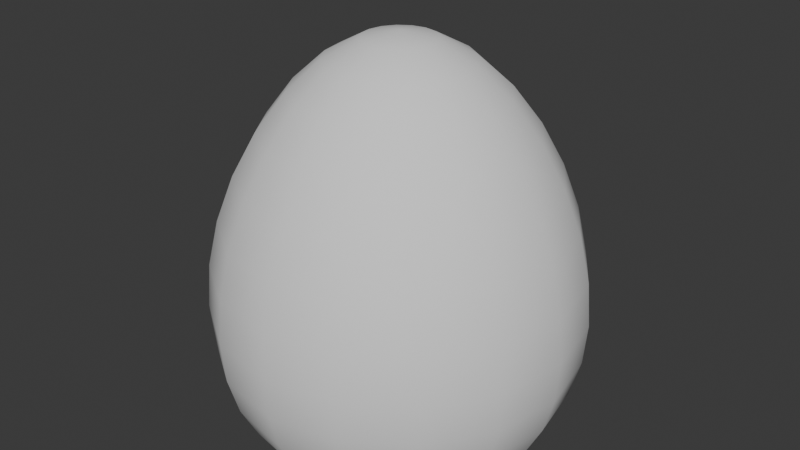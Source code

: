 # Source: ProjectileMesh01.blend  (saved by Blender 4.5.87; exported with 4.5.12 LTS)
import bpy
from mathutils import Matrix  # noqa: F401  (used for matrix-valued properties, if any)

bpy.ops.wm.read_factory_settings(use_empty=True)
scene = bpy.context.scene
scene.name = 'Scene'

# ---- collections
col_collection = bpy.data.collections.new('Collection'); scene.collection.children.link(col_collection)

# ---- node groups
ng_smooth_by_angle = bpy.data.node_groups.new('Smooth by Angle', 'GeometryNodeTree')
_s = ng_smooth_by_angle.interface.new_socket(name='Mesh', in_out='OUTPUT', socket_type='NodeSocketGeometry')
_s = ng_smooth_by_angle.interface.new_socket(name='Mesh', in_out='INPUT', socket_type='NodeSocketGeometry')
_s = ng_smooth_by_angle.interface.new_socket(name='Angle', in_out='INPUT', socket_type='NodeSocketFloat')
_s.subtype = 'ANGLE'
_s.default_value = 0.5236
_s.min_value = 0.0
_s.max_value = 3.142
_s.description = 'Maximum face angle for smooth edges'
_s = ng_smooth_by_angle.interface.new_socket(name='Ignore Sharpness', in_out='INPUT', socket_type='NodeSocketBool')
_s.force_non_field = True
ng_smooth_by_angle.description = 'Set the sharpness of mesh edges based on the angle between the neighboring faces'
ng_smooth_by_angle.is_modifier = True
_N = ng_smooth_by_angle.nodes; _L = ng_smooth_by_angle.links
n0 = _N.new('GeometryNodeSetShadeSmooth'); n0.name = 'Set Shade Smooth'; n0.location = (120, -80)
n0.domain = 'EDGE'
n1 = _N.new('GeometryNodeSetShadeSmooth'); n1.name = 'Set Shade Smooth.001'; n1.location = (300, -80)
n2 = _N.new('NodeGroupOutput'); n2.name = 'Group Output'; n2.location = (480, -80)
n3 = _N.new('GeometryNodeInputMeshEdgeAngle'); n3.name = 'Edge Angle'; n3.location = (-440, -240)
n4 = _N.new('NodeGroupInput'); n4.name = 'Group Input'; n4.location = (-80, -80)
n5 = _N.new('GeometryNodeInputEdgeSmooth'); n5.name = 'Is Edge Smooth'; n5.location = (-260, -120)
n6 = _N.new('GeometryNodeInputShadeSmooth'); n6.name = 'Is Shade Smooth'; n6.location = (-440, -397)
n7 = _N.new('FunctionNodeCompare'); n7.name = 'Compare'; n7.location = (-260, -260)
n7.operation = 'LESS_EQUAL'
n7.inputs[6].default_value = (0.0, 0.0, 0.0, 0.0)
n7.inputs[7].default_value = (0.0, 0.0, 0.0, 0.0)
n8 = _N.new('FunctionNodeBooleanMath'); n8.name = 'Boolean Math.001'; n8.location = (-80, -260)
n9 = _N.new('NodeGroupInput'); n9.name = 'Group Input.001'; n9.location = (-440, -329)
n10 = _N.new('NodeGroupInput'); n10.name = 'Group Input.002'; n10.location = (-259, -189)
n11 = _N.new('FunctionNodeBooleanMath'); n11.name = 'Boolean Math'; n11.location = (-80, -149)
n11.operation = 'OR'
n12 = _N.new('FunctionNodeBooleanMath'); n12.name = 'Boolean Math.002'; n12.location = (-260, -380)
n12.operation = 'OR'
n13 = _N.new('NodeGroupInput'); n13.name = 'Group Input.003'; n13.location = (-440, -460)
_L.new(n3.outputs[0], n7.inputs[0])
_L.new(n1.outputs[0], n2.inputs[0])
_L.new(n9.outputs[1], n7.inputs[1])
_L.new(n7.outputs[0], n8.inputs[0])
_L.new(n4.outputs[0], n0.inputs[0])
_L.new(n0.outputs[0], n1.inputs[0])
_L.new(n8.outputs[0], n0.inputs[2])
_L.new(n10.outputs[2], n11.inputs[1])
_L.new(n5.outputs[0], n11.inputs[0])
_L.new(n11.outputs[0], n0.inputs[1])
_L.new(n13.outputs[2], n12.inputs[1])
_L.new(n6.outputs[0], n12.inputs[0])
_L.new(n12.outputs[0], n8.inputs[1])
n2.is_active_output = True

# ---- world
world_world = bpy.data.worlds.new('World'); scene.world = world_world
world_world.use_nodes = True; world_world.node_tree.nodes.clear()
_N = world_world.node_tree.nodes; _L = world_world.node_tree.links
n0 = _N.new('ShaderNodeOutputWorld'); n0.name = 'World Output'; n0.location = (200, 100)
n1 = _N.new('ShaderNodeBackground'); n1.name = 'Background'; n1.location = (-200, 100)
n1.inputs[0].default_value = (0.05088, 0.05088, 0.05088, 1.0)
_L.new(n1.outputs[0], n0.inputs[0])
n0.is_active_output = True
world_world.color = (0.05088, 0.05088, 0.05088)
world_world.sun_shadow_jitter_overblur = 0.0

# ---- meshes
me_sphere = bpy.data.meshes.new('Sphere')
me_sphere.from_pydata([(0.0, 0.1951, 1.472), (0.0, 0.3827, 1.37), (0.0, 0.7071, 1.013), (0.0, 0.9239, 0.5421), (0.0, 0.9808, 0.2948), (0.0, 0.9808, -0.1724), (0.0, 0.8315, -0.5555), (0.07466, 0.1802, 1.472), (0.1464, 0.3536, 1.37), (0.2126, 0.5133, 1.212), (0.2706, 0.6533, 1.013), (0.3182, 0.7682, 0.7855), (0.3536, 0.8536, 0.5421), (0.3753, 0.9061, 0.2948), (0.3827, 0.9239, 0.05377), (0.3753, 0.9061, -0.1724), (0.3536, 0.8536, -0.3772), (0.3182, 0.7682, -0.5555), (0.1379, 0.1379, 1.472), (0.2706, 0.2706, 1.37), (0.3928, 0.3928, 1.212), (0.5, 0.5, 1.013), (0.5879, 0.5879, 0.7855), (0.6533, 0.6533, 0.5421), (0.6935, 0.6935, 0.2948), (0.7071, 0.7071, 0.05377), (0.6935, 0.6935, -0.1724), (0.6533, 0.6533, -0.3772), (0.5879, 0.5879, -0.5555), (0.1802, 0.07466, 1.472), (0.3536, 0.1464, 1.37), (0.5133, 0.2126, 1.212), (0.6533, 0.2706, 1.013), (0.7682, 0.3182, 0.7855), (0.8536, 0.3536, 0.5421), (0.9061, 0.3753, 0.2948), (0.9239, 0.3827, 0.05377), (0.9061, 0.3753, -0.1724), (0.8536, 0.3536, -0.3772), (0.7682, 0.3182, -0.5555), (0.1951, -5.215e-08, 1.472), (0.3827, -4.47e-08, 1.37), (0.5556, -7.451e-08, 1.212), (0.7071, -8.941e-08, 1.013), (0.8315, -8.941e-08, 0.7855), (0.9239, -1.192e-07, 0.5421), (0.9808, -1.49e-07, 0.2948), (1.0, -1.49e-07, 0.05377), (0.9808, -1.49e-07, -0.1724), (0.9239, -1.192e-07, -0.3772), (0.8315, -8.941e-08, -0.5555), (0.1802, -0.07466, 1.472), (0.3536, -0.1464, 1.37), (0.5133, -0.2126, 1.212), (0.6533, -0.2706, 1.013), (0.7682, -0.3182, 0.7855), (0.8536, -0.3536, 0.5421), (0.9061, -0.3753, 0.2948), (0.9239, -0.3827, 0.05377), (0.9061, -0.3753, -0.1724), (0.8536, -0.3536, -0.3772), (0.7682, -0.3182, -0.5555), (0.1379, -0.1379, 1.472), (0.2706, -0.2706, 1.37), (0.3928, -0.3928, 1.212), (0.5, -0.5, 1.013), (0.5879, -0.5879, 0.7855), (0.6533, -0.6533, 0.5421), (0.6935, -0.6935, 0.2948), (0.7071, -0.7071, 0.05377), (0.6935, -0.6935, -0.1724), (0.6533, -0.6533, -0.3772), (0.5879, -0.5879, -0.5555), (0.07466, -0.1802, 1.472), (0.1464, -0.3536, 1.37), (0.2126, -0.5133, 1.212), (0.2706, -0.6533, 1.013), (0.3182, -0.7682, 0.7855), (0.3536, -0.8536, 0.5421), (0.3753, -0.9061, 0.2948), (0.3827, -0.9239, 0.05377), (0.3753, -0.9061, -0.1724), (0.3536, -0.8536, -0.3772), (0.3182, -0.7682, -0.5555), (-6.706e-08, -0.1951, 1.472), (-1.192e-07, -0.3827, 1.37), (-1.49e-07, -0.5556, 1.212), (-2.235e-07, -0.7071, 1.013), (-1.788e-07, -0.8315, 0.7855), (-2.384e-07, -0.9239, 0.5421), (-2.682e-07, -0.9808, 0.2948), (-3.576e-07, -1.0, 0.05377), (-2.682e-07, -0.9808, -0.1724), (-2.384e-07, -0.9239, -0.3772), (-1.788e-07, -0.8315, -0.5555), (-0.07466, -0.1802, 1.472), (-0.1464, -0.3536, 1.37), (-0.2126, -0.5133, 1.212), (-0.2706, -0.6533, 1.013), (-0.3182, -0.7682, 0.7855), (-0.3536, -0.8536, 0.5421), (-0.3753, -0.9061, 0.2948), (-0.3827, -0.9239, 0.05377), (-0.3753, -0.9061, -0.1724), (-0.3536, -0.8536, -0.3772), (-0.3182, -0.7682, -0.5555), (-0.1379, -0.1379, 1.472), (-0.2706, -0.2706, 1.37), (-0.3928, -0.3928, 1.212), (-0.5, -0.5, 1.013), (-0.5879, -0.5879, 0.7855), (-0.6533, -0.6533, 0.5421), (-0.6935, -0.6935, 0.2948), (-0.7071, -0.7071, 0.05377), (-0.6935, -0.6935, -0.1724), (-0.6533, -0.6533, -0.3772), (-0.5879, -0.5879, -0.5555), (-0.1802, -0.07466, 1.472), (-0.3536, -0.1464, 1.37), (-0.5133, -0.2126, 1.212), (-0.6533, -0.2706, 1.013), (-0.7682, -0.3182, 0.7855), (-0.8536, -0.3536, 0.5421), (-0.9061, -0.3753, 0.2948), (-0.9239, -0.3827, 0.05377), (-0.9061, -0.3753, -0.1724), (-0.8536, -0.3536, -0.3772), (-0.7682, -0.3182, -0.5555), (0.0, 0.0, 1.509), (-0.1951, 8.196e-08, 1.472), (-0.3827, 1.788e-07, 1.37), (-0.5556, 1.937e-07, 1.212), (-0.7071, 3.278e-07, 1.013), (-0.8315, 3.278e-07, 0.7855), (-0.9239, 3.576e-07, 0.5421), (-0.9808, 3.874e-07, 0.2948), (-1.0, 5.066e-07, 0.05377), (-0.9808, 3.874e-07, -0.1724), (-0.9239, 3.576e-07, -0.3772), (-0.8315, 3.278e-07, -0.5555), (-0.1802, 0.07466, 1.472), (-0.3536, 0.1464, 1.37), (-0.5133, 0.2126, 1.212), (-0.6533, 0.2706, 1.013), (-0.7682, 0.3182, 0.7855), (-0.8536, 0.3536, 0.5421), (-0.9061, 0.3753, 0.2948), (-0.9239, 0.3827, 0.05377), (-0.9061, 0.3753, -0.1724), (-0.8536, 0.3536, -0.3772), (-0.7682, 0.3182, -0.5555), (-0.1379, 0.1379, 1.472), (-0.2706, 0.2706, 1.37), (-0.3928, 0.3928, 1.212), (-0.5, 0.5, 1.013), (-0.5879, 0.5879, 0.7855), (-0.6533, 0.6533, 0.5421), (-0.6935, 0.6935, 0.2948), (-0.7071, 0.7071, 0.05377), (-0.6935, 0.6935, -0.1724), (-0.6533, 0.6533, -0.3772), (-0.5879, 0.5879, -0.5555), (-0.07466, 0.1802, 1.472), (-0.1464, 0.3536, 1.37), (-0.2126, 0.5133, 1.212), (-0.2706, 0.6533, 1.013), (-0.3182, 0.7682, 0.7855), (-0.3536, 0.8536, 0.5421), (-0.3753, 0.9061, 0.2948), (-0.3827, 0.9239, 0.05377), (-0.3753, 0.9061, -0.1724), (-0.3536, 0.8536, -0.3772), (-0.3182, 0.7682, -0.5555), (2.384e-07, 0.5556, 1.212), (4.47e-07, 0.8315, 0.7855), (6.258e-07, 1.0, 0.05377), (5.066e-07, 0.9239, -0.3772)], [], [(0, 128, 7), (5, 175, 14, 15), (1, 0, 7, 8), (176, 5, 15, 16), (173, 1, 8, 9), (6, 176, 16, 17), (2, 173, 9, 10), (174, 2, 10, 11), (3, 174, 11, 12), (4, 3, 12, 13), (175, 4, 13, 14), (13, 12, 23, 24), (14, 13, 24, 25), (7, 128, 18), (15, 14, 25, 26), (8, 7, 18, 19), (16, 15, 26, 27), (9, 8, 19, 20), (17, 16, 27, 28), (10, 9, 20, 21), (11, 10, 21, 22), (12, 11, 22, 23), (28, 27, 38, 39), (21, 20, 31, 32), (22, 21, 32, 33), (23, 22, 33, 34), (24, 23, 34, 35), (25, 24, 35, 36), (18, 128, 29), (26, 25, 36, 37), (19, 18, 29, 30), (27, 26, 37, 38), (20, 19, 30, 31), (36, 35, 46, 47), (29, 128, 40), (37, 36, 47, 48), (30, 29, 40, 41), (38, 37, 48, 49), (31, 30, 41, 42), (39, 38, 49, 50), (32, 31, 42, 43), (33, 32, 43, 44), (34, 33, 44, 45), (35, 34, 45, 46), (44, 43, 54, 55), (45, 44, 55, 56), (46, 45, 56, 57), (47, 46, 57, 58), (40, 128, 51), (48, 47, 58, 59), (41, 40, 51, 52), (49, 48, 59, 60), (42, 41, 52, 53), (50, 49, 60, 61), (43, 42, 53, 54), (51, 128, 62), (59, 58, 69, 70), (52, 51, 62, 63), (60, 59, 70, 71), (53, 52, 63, 64), (61, 60, 71, 72), (54, 53, 64, 65), (55, 54, 65, 66), (56, 55, 66, 67), (57, 56, 67, 68), (58, 57, 68, 69), (66, 65, 76, 77), (67, 66, 77, 78), (68, 67, 78, 79), (69, 68, 79, 80), (62, 128, 73), (70, 69, 80, 81), (63, 62, 73, 74), (71, 70, 81, 82), (64, 63, 74, 75), (72, 71, 82, 83), (65, 64, 75, 76), (81, 80, 91, 92), (74, 73, 84, 85), (82, 81, 92, 93), (75, 74, 85, 86), (83, 82, 93, 94), (76, 75, 86, 87), (77, 76, 87, 88), (78, 77, 88, 89), (79, 78, 89, 90), (80, 79, 90, 91), (73, 128, 84), (89, 88, 99, 100), (90, 89, 100, 101), (91, 90, 101, 102), (84, 128, 95), (92, 91, 102, 103), (85, 84, 95, 96), (93, 92, 103, 104), (86, 85, 96, 97), (94, 93, 104, 105), (87, 86, 97, 98), (88, 87, 98, 99), (96, 95, 106, 107), (104, 103, 114, 115), (97, 96, 107, 108), (105, 104, 115, 116), (98, 97, 108, 109), (99, 98, 109, 110), (100, 99, 110, 111), (101, 100, 111, 112), (102, 101, 112, 113), (95, 128, 106), (103, 102, 113, 114), (111, 110, 121, 122), (112, 111, 122, 123), (113, 112, 123, 124), (106, 128, 117), (114, 113, 124, 125), (107, 106, 117, 118), (115, 114, 125, 126), (108, 107, 118, 119), (116, 115, 126, 127), (109, 108, 119, 120), (110, 109, 120, 121), (126, 125, 137, 138), (119, 118, 130, 131), (127, 126, 138, 139), (120, 119, 131, 132), (121, 120, 132, 133), (122, 121, 133, 134), (123, 122, 134, 135), (124, 123, 135, 136), (117, 128, 129), (125, 124, 136, 137), (118, 117, 129, 130), (135, 134, 145, 146), (136, 135, 146, 147), (129, 128, 140), (137, 136, 147, 148), (130, 129, 140, 141), (138, 137, 148, 149), (131, 130, 141, 142), (139, 138, 149, 150), (132, 131, 142, 143), (133, 132, 143, 144), (134, 133, 144, 145), (150, 149, 160, 161), (143, 142, 153, 154), (144, 143, 154, 155), (145, 144, 155, 156), (146, 145, 156, 157), (147, 146, 157, 158), (140, 128, 151), (148, 147, 158, 159), (141, 140, 151, 152), (149, 148, 159, 160), (142, 141, 152, 153), (158, 157, 168, 169), (151, 128, 162), (159, 158, 169, 170), (152, 151, 162, 163), (160, 159, 170, 171), (153, 152, 163, 164), (161, 160, 171, 172), (154, 153, 164, 165), (155, 154, 165, 166), (156, 155, 166, 167), (157, 156, 167, 168), (165, 164, 173, 2), (166, 165, 2, 174), (167, 166, 174, 3), (168, 167, 3, 4), (169, 168, 4, 175), (162, 128, 0), (170, 169, 175, 5), (163, 162, 0, 1), (171, 170, 5, 176), (164, 163, 1, 173), (172, 171, 176, 6)])
me_sphere.polygons.foreach_set('use_smooth', [True] * 176)
_uv = me_sphere.uv_layers.new(name='UVMap')
_uv.uv.foreach_set('vector', [0.4928, 0.52, 0.5011, 0.5074, 0.4983, 0.5222, 0.3278, 0.7715, 0.3641, 0.7156, 0.4538, 0.7518, 0.4414, 0.8176, 0.4834, 0.534, 0.4928, 0.52, 0.4983, 0.5222, 0.4949, 0.5388, 0.2832, 0.8408, 0.3278, 0.7715, 0.4414, 0.8176, 0.4273, 0.8947, 0.4721, 0.5514, 0.4834, 0.534, 0.4949, 0.5388, 0.4912, 0.559, 0.2287, 0.9342, 0.2832, 0.8408, 0.4273, 0.8947, 0.4111, 0.9999, 0.4579, 0.5724, 0.4721, 0.5514, 0.4912, 0.559, 0.4859, 0.584, 0.4407, 0.5992, 0.4579, 0.5724, 0.4859, 0.584, 0.4804, 0.615, 0.4189, 0.6314, 0.4407, 0.5992, 0.4804, 0.615, 0.4727, 0.6524, 0.394, 0.6693, 0.4189, 0.6314, 0.4727, 0.6524, 0.4638, 0.6993, 0.3641, 0.7156, 0.394, 0.6693, 0.4638, 0.6993, 0.4538, 0.7518, 0.4638, 0.6993, 0.4727, 0.6524, 0.5303, 0.6526, 0.5399, 0.6978, 0.4538, 0.7518, 0.4638, 0.6993, 0.5399, 0.6978, 0.5505, 0.7513, 0.4983, 0.5222, 0.5011, 0.5074, 0.5042, 0.5222, 0.4414, 0.8176, 0.4538, 0.7518, 0.5505, 0.7513, 0.5634, 0.8159, 0.4949, 0.5388, 0.4983, 0.5222, 0.5042, 0.5222, 0.5075, 0.5389, 0.4273, 0.8947, 0.4414, 0.8176, 0.5634, 0.8159, 0.5798, 0.8952, 0.4912, 0.559, 0.4949, 0.5388, 0.5075, 0.5389, 0.5115, 0.5588, 0.4111, 0.9999, 0.4273, 0.8947, 0.5798, 0.8952, 0.6026, 0.9987, 0.4859, 0.584, 0.4912, 0.559, 0.5115, 0.5588, 0.5164, 0.5841, 0.4804, 0.615, 0.4859, 0.584, 0.5164, 0.5841, 0.5228, 0.6144, 0.4727, 0.6524, 0.4804, 0.615, 0.5228, 0.6144, 0.5303, 0.6526, 0.6026, 0.9987, 0.5798, 0.8952, 0.7219, 0.8375, 0.783, 0.9258, 0.5164, 0.5841, 0.5115, 0.5588, 0.5305, 0.5513, 0.5448, 0.5727, 0.5228, 0.6144, 0.5164, 0.5841, 0.5448, 0.5727, 0.5622, 0.5988, 0.5303, 0.6526, 0.5228, 0.6144, 0.5622, 0.5988, 0.5832, 0.6302, 0.5399, 0.6978, 0.5303, 0.6526, 0.5832, 0.6302, 0.6093, 0.6683, 0.5505, 0.7513, 0.5399, 0.6978, 0.6093, 0.6683, 0.6395, 0.714, 0.5042, 0.5222, 0.5011, 0.5074, 0.5096, 0.5198, 0.5634, 0.8159, 0.5505, 0.7513, 0.6395, 0.714, 0.6761, 0.7691, 0.5075, 0.5389, 0.5042, 0.5222, 0.5096, 0.5198, 0.519, 0.5339, 0.5798, 0.8952, 0.5634, 0.8159, 0.6761, 0.7691, 0.7219, 0.8375, 0.5115, 0.5588, 0.5075, 0.5389, 0.519, 0.5339, 0.5305, 0.5513, 0.6395, 0.714, 0.6093, 0.6683, 0.6624, 0.6148, 0.7077, 0.6455, 0.5096, 0.5198, 0.5011, 0.5074, 0.5137, 0.5156, 0.6761, 0.7691, 0.6395, 0.714, 0.7077, 0.6455, 0.7623, 0.6823, 0.519, 0.5339, 0.5096, 0.5198, 0.5137, 0.5156, 0.5277, 0.525, 0.7219, 0.8375, 0.6761, 0.7691, 0.7623, 0.6823, 0.8329, 0.7297, 0.5305, 0.5513, 0.519, 0.5339, 0.5277, 0.525, 0.5448, 0.5365, 0.783, 0.9258, 0.7219, 0.8375, 0.8329, 0.7297, 0.924, 0.787, 0.5448, 0.5727, 0.5305, 0.5513, 0.5448, 0.5365, 0.5663, 0.5507, 0.5622, 0.5988, 0.5448, 0.5727, 0.5663, 0.5507, 0.5918, 0.5683, 0.5832, 0.6302, 0.5622, 0.5988, 0.5918, 0.5683, 0.6241, 0.5899, 0.6093, 0.6683, 0.5832, 0.6302, 0.6241, 0.5899, 0.6624, 0.6148, 0.5918, 0.5683, 0.5663, 0.5507, 0.5779, 0.5224, 0.609, 0.5292, 0.6241, 0.5899, 0.5918, 0.5683, 0.609, 0.5292, 0.646, 0.5367, 0.6624, 0.6148, 0.6241, 0.5899, 0.646, 0.5367, 0.6911, 0.5452, 0.7077, 0.6455, 0.6624, 0.6148, 0.6911, 0.5452, 0.7446, 0.5565, 0.5137, 0.5156, 0.5011, 0.5074, 0.5158, 0.5102, 0.7623, 0.6823, 0.7077, 0.6455, 0.7446, 0.5565, 0.8121, 0.5702, 0.5277, 0.525, 0.5137, 0.5156, 0.5158, 0.5102, 0.5323, 0.5133, 0.8329, 0.7297, 0.7623, 0.6823, 0.8121, 0.5702, 0.8892, 0.5852, 0.5448, 0.5365, 0.5277, 0.525, 0.5323, 0.5133, 0.5529, 0.5175, 0.924, 0.787, 0.8329, 0.7297, 0.8892, 0.5852, 0.9952, 0.6029, 0.5663, 0.5507, 0.5448, 0.5365, 0.5529, 0.5175, 0.5779, 0.5224, 0.5158, 0.5102, 0.5011, 0.5074, 0.5158, 0.5043, 0.8121, 0.5702, 0.7446, 0.5565, 0.7467, 0.4598, 0.8099, 0.4476, 0.5323, 0.5133, 0.5158, 0.5102, 0.5158, 0.5043, 0.5325, 0.5008, 0.8892, 0.5852, 0.8121, 0.5702, 0.8099, 0.4476, 0.8899, 0.4316, 0.5529, 0.5175, 0.5323, 0.5133, 0.5325, 0.5008, 0.5527, 0.4967, 0.9952, 0.6029, 0.8892, 0.5852, 0.8899, 0.4316, 0.9941, 0.4091, 0.5779, 0.5224, 0.5529, 0.5175, 0.5527, 0.4967, 0.5777, 0.492, 0.609, 0.5292, 0.5779, 0.5224, 0.5777, 0.492, 0.6085, 0.4866, 0.646, 0.5367, 0.609, 0.5292, 0.6085, 0.4866, 0.6467, 0.4792, 0.6911, 0.5452, 0.646, 0.5367, 0.6467, 0.4792, 0.6917, 0.4699, 0.7446, 0.5565, 0.6911, 0.5452, 0.6917, 0.4699, 0.7467, 0.4598, 0.6085, 0.4866, 0.5777, 0.492, 0.5662, 0.4638, 0.5931, 0.4466, 0.6467, 0.4792, 0.6085, 0.4866, 0.5931, 0.4466, 0.6247, 0.4259, 0.6917, 0.4699, 0.6467, 0.4792, 0.6247, 0.4259, 0.6625, 0.4006, 0.7467, 0.4598, 0.6917, 0.4699, 0.6625, 0.4006, 0.71, 0.3696, 0.5158, 0.5043, 0.5011, 0.5074, 0.5135, 0.4989, 0.8099, 0.4476, 0.7467, 0.4598, 0.71, 0.3696, 0.7651, 0.3339, 0.5325, 0.5008, 0.5158, 0.5043, 0.5135, 0.4989, 0.5275, 0.4893, 0.8899, 0.4316, 0.8099, 0.4476, 0.7651, 0.3339, 0.8334, 0.289, 0.5527, 0.4967, 0.5325, 0.5008, 0.5275, 0.4893, 0.5446, 0.4779, 0.9941, 0.4091, 0.8899, 0.4316, 0.8334, 0.289, 0.9219, 0.2291, 0.5777, 0.492, 0.5527, 0.4967, 0.5446, 0.4779, 0.5662, 0.4638, 0.7651, 0.3339, 0.71, 0.3696, 0.6414, 0.3006, 0.6794, 0.2458, 0.5275, 0.4893, 0.5135, 0.4989, 0.5093, 0.4948, 0.5185, 0.4807, 0.8334, 0.289, 0.7651, 0.3339, 0.6794, 0.2458, 0.7261, 0.1777, 0.5446, 0.4779, 0.5275, 0.4893, 0.5185, 0.4807, 0.53, 0.4637, 0.9219, 0.2291, 0.8334, 0.289, 0.7261, 0.1777, 0.7861, 0.08803, 0.5662, 0.4638, 0.5446, 0.4779, 0.53, 0.4637, 0.5444, 0.4422, 0.5931, 0.4466, 0.5662, 0.4638, 0.5444, 0.4422, 0.5625, 0.4164, 0.6247, 0.4259, 0.5931, 0.4466, 0.5625, 0.4164, 0.5847, 0.3836, 0.6625, 0.4006, 0.6247, 0.4259, 0.5847, 0.3836, 0.6102, 0.3465, 0.71, 0.3696, 0.6625, 0.4006, 0.6102, 0.3465, 0.6414, 0.3006, 0.5135, 0.4989, 0.5011, 0.5074, 0.5093, 0.4948, 0.5847, 0.3836, 0.5625, 0.4164, 0.523, 0.399, 0.5306, 0.3616, 0.6102, 0.3465, 0.5847, 0.3836, 0.5306, 0.3616, 0.5404, 0.3157, 0.6414, 0.3006, 0.6102, 0.3465, 0.5404, 0.3157, 0.5517, 0.2625, 0.5093, 0.4948, 0.5011, 0.5074, 0.5038, 0.4926, 0.6794, 0.2458, 0.6414, 0.3006, 0.5517, 0.2625, 0.566, 0.1965, 0.5185, 0.4807, 0.5093, 0.4948, 0.5038, 0.4926, 0.507, 0.4761, 0.7261, 0.1777, 0.6794, 0.2458, 0.566, 0.1965, 0.5835, 0.1147, 0.53, 0.4637, 0.5185, 0.4807, 0.507, 0.4761, 0.511, 0.4555, 0.7861, 0.08803, 0.7261, 0.1777, 0.5835, 0.1147, 0.6056, 0.007289, 0.5444, 0.4422, 0.53, 0.4637, 0.511, 0.4555, 0.5161, 0.4304, 0.5625, 0.4164, 0.5444, 0.4422, 0.5161, 0.4304, 0.523, 0.399, 0.507, 0.4761, 0.5038, 0.4926, 0.4979, 0.4926, 0.4945, 0.476, 0.5835, 0.1147, 0.566, 0.1965, 0.441, 0.1938, 0.4252, 0.1108, 0.511, 0.4555, 0.507, 0.4761, 0.4945, 0.476, 0.4903, 0.4558, 0.6056, 0.007289, 0.5835, 0.1147, 0.4252, 0.1108, 0.4038, 9.975e-05, 0.5161, 0.4304, 0.511, 0.4555, 0.4903, 0.4558, 0.4855, 0.4306, 0.523, 0.399, 0.5161, 0.4304, 0.4855, 0.4306, 0.4797, 0.3994, 0.5306, 0.3616, 0.523, 0.399, 0.4797, 0.3994, 0.4726, 0.3618, 0.5404, 0.3157, 0.5306, 0.3616, 0.4726, 0.3618, 0.4642, 0.3162, 0.5517, 0.2625, 0.5404, 0.3157, 0.4642, 0.3162, 0.4533, 0.2602, 0.5038, 0.4926, 0.5011, 0.5074, 0.4979, 0.4926, 0.566, 0.1965, 0.5517, 0.2625, 0.4533, 0.2602, 0.441, 0.1938, 0.4726, 0.3618, 0.4797, 0.3994, 0.4401, 0.4162, 0.4193, 0.3841, 0.4642, 0.3162, 0.4726, 0.3618, 0.4193, 0.3841, 0.3924, 0.3439, 0.4533, 0.2602, 0.4642, 0.3162, 0.3924, 0.3439, 0.3619, 0.2985, 0.4979, 0.4926, 0.5011, 0.5074, 0.4926, 0.495, 0.441, 0.1938, 0.4533, 0.2602, 0.3619, 0.2985, 0.324, 0.2419, 0.4945, 0.476, 0.4979, 0.4926, 0.4926, 0.495, 0.4831, 0.481, 0.4252, 0.1108, 0.441, 0.1938, 0.324, 0.2419, 0.2758, 0.1721, 0.4903, 0.4558, 0.4945, 0.476, 0.4831, 0.481, 0.4716, 0.464, 0.4038, 9.975e-05, 0.4252, 0.1108, 0.2758, 0.1721, 0.2074, 0.07357, 0.4855, 0.4306, 0.4903, 0.4558, 0.4716, 0.464, 0.4574, 0.4426, 0.4797, 0.3994, 0.4855, 0.4306, 0.4574, 0.4426, 0.4401, 0.4162, 0.2758, 0.1721, 0.324, 0.2419, 0.2353, 0.3308, 0.1641, 0.2856, 0.4716, 0.464, 0.4831, 0.481, 0.4745, 0.49, 0.4575, 0.4787, 0.2074, 0.07357, 0.2758, 0.1721, 0.1641, 0.2856, 0.07604, 0.2312, 0.4574, 0.4426, 0.4716, 0.464, 0.4575, 0.4787, 0.4358, 0.4645, 0.4401, 0.4162, 0.4574, 0.4426, 0.4358, 0.4645, 0.4098, 0.4466, 0.4193, 0.3841, 0.4401, 0.4162, 0.4098, 0.4466, 0.3781, 0.4247, 0.3924, 0.3439, 0.4193, 0.3841, 0.3781, 0.4247, 0.3395, 0.3995, 0.3619, 0.2985, 0.3924, 0.3439, 0.3395, 0.3995, 0.2916, 0.368, 0.4926, 0.495, 0.5011, 0.5074, 0.4885, 0.4992, 0.324, 0.2419, 0.3619, 0.2985, 0.2916, 0.368, 0.2353, 0.3308, 0.4831, 0.481, 0.4926, 0.495, 0.4885, 0.4992, 0.4745, 0.49, 0.3395, 0.3995, 0.3781, 0.4247, 0.3551, 0.4783, 0.3104, 0.4696, 0.2916, 0.368, 0.3395, 0.3995, 0.3104, 0.4696, 0.2551, 0.4592, 0.4885, 0.4992, 0.5011, 0.5074, 0.4863, 0.5046, 0.2353, 0.3308, 0.2916, 0.368, 0.2551, 0.4592, 0.1889, 0.4464, 0.4745, 0.49, 0.4885, 0.4992, 0.4863, 0.5046, 0.4696, 0.5014, 0.1641, 0.2856, 0.2353, 0.3308, 0.1889, 0.4464, 0.1068, 0.4311, 0.4575, 0.4787, 0.4745, 0.49, 0.4696, 0.5014, 0.4496, 0.4974, 0.07604, 0.2312, 0.1641, 0.2856, 0.1068, 0.4311, 9.978e-05, 0.4125, 0.4358, 0.4645, 0.4575, 0.4787, 0.4496, 0.4974, 0.4244, 0.4928, 0.4098, 0.4466, 0.4358, 0.4645, 0.4244, 0.4928, 0.3934, 0.4863, 0.3781, 0.4247, 0.4098, 0.4466, 0.3934, 0.4863, 0.3551, 0.4783, 9.978e-05, 0.4125, 0.1068, 0.4311, 0.1075, 0.5885, 9.978e-05, 0.6131, 0.4244, 0.4928, 0.4496, 0.4974, 0.4495, 0.5179, 0.4249, 0.5231, 0.3934, 0.4863, 0.4244, 0.4928, 0.4249, 0.5231, 0.3941, 0.5289, 0.3551, 0.4783, 0.3934, 0.4863, 0.3941, 0.5289, 0.3561, 0.5364, 0.3104, 0.4696, 0.3551, 0.4783, 0.3561, 0.5364, 0.3099, 0.5459, 0.2551, 0.4592, 0.3104, 0.4696, 0.3099, 0.5459, 0.2557, 0.5575, 0.4863, 0.5046, 0.5011, 0.5074, 0.4864, 0.5105, 0.1889, 0.4464, 0.2551, 0.4592, 0.2557, 0.5575, 0.1899, 0.5709, 0.4696, 0.5014, 0.4863, 0.5046, 0.4864, 0.5105, 0.4698, 0.5139, 0.1068, 0.4311, 0.1889, 0.4464, 0.1899, 0.5709, 0.1075, 0.5885, 0.4496, 0.4974, 0.4696, 0.5014, 0.4698, 0.5139, 0.4495, 0.5179, 0.2557, 0.5575, 0.3099, 0.5459, 0.34, 0.6161, 0.2945, 0.6476, 0.4864, 0.5105, 0.5011, 0.5074, 0.4887, 0.5159, 0.1899, 0.5709, 0.2557, 0.5575, 0.2945, 0.6476, 0.2397, 0.6849, 0.4698, 0.5139, 0.4864, 0.5105, 0.4887, 0.5159, 0.4748, 0.5252, 0.1075, 0.5885, 0.1899, 0.5709, 0.2397, 0.6849, 0.1682, 0.7343, 0.4495, 0.5179, 0.4698, 0.5139, 0.4748, 0.5252, 0.4578, 0.5367, 9.978e-05, 0.6131, 0.1075, 0.5885, 0.1682, 0.7343, 0.08004, 0.7996, 0.4249, 0.5231, 0.4495, 0.5179, 0.4578, 0.5367, 0.4367, 0.5509, 0.3941, 0.5289, 0.4249, 0.5231, 0.4367, 0.5509, 0.4096, 0.569, 0.3561, 0.5364, 0.3941, 0.5289, 0.4096, 0.569, 0.3782, 0.5899, 0.3099, 0.5459, 0.3561, 0.5364, 0.3782, 0.5899, 0.34, 0.6161, 0.4367, 0.5509, 0.4578, 0.5367, 0.4721, 0.5514, 0.4579, 0.5724, 0.4096, 0.569, 0.4367, 0.5509, 0.4579, 0.5724, 0.4407, 0.5992, 0.3782, 0.5899, 0.4096, 0.569, 0.4407, 0.5992, 0.4189, 0.6314, 0.34, 0.6161, 0.3782, 0.5899, 0.4189, 0.6314, 0.394, 0.6693, 0.2945, 0.6476, 0.34, 0.6161, 0.394, 0.6693, 0.3641, 0.7156, 0.4887, 0.5159, 0.5011, 0.5074, 0.4928, 0.52, 0.2397, 0.6849, 0.2945, 0.6476, 0.3641, 0.7156, 0.3278, 0.7715, 0.4748, 0.5252, 0.4887, 0.5159, 0.4928, 0.52, 0.4834, 0.534, 0.1682, 0.7343, 0.2397, 0.6849, 0.3278, 0.7715, 0.2832, 0.8408, 0.4578, 0.5367, 0.4748, 0.5252, 0.4834, 0.534, 0.4721, 0.5514, 0.08004, 0.7996, 0.1682, 0.7343, 0.2832, 0.8408, 0.2287, 0.9342])
me_sphere.update()

# ---- objects
ob_projectilemesh01 = bpy.data.objects.new('ProjectileMesh01', me_sphere)

# ---- transforms, parenting, visibility, modifiers, constraints
ob_projectilemesh01.location = (0.0, 0.0, 0.0)
_m = ob_projectilemesh01.modifiers.new('Smooth by Angle', 'NODES')
_m.node_group = ng_smooth_by_angle
_m.use_pin_to_last = True
_m.show_group_selector = False

# ---- collection membership
col_collection.objects.link(ob_projectilemesh01)

# ---- scene / render settings (as saved in the file)
scene.frame_start = 1; scene.frame_end = 250; scene.frame_set(1)
scene.render.engine = 'BLENDER_EEVEE_NEXT'
bpy.context.view_layer.update()

# ---- added for rendering (the .blend has no active camera and no usable light): camera, sun
cam_auto = bpy.data.cameras.new('AutoCamera')
cam_auto.lens = 50.0
cam_auto.sensor_width = 36.0
cam_auto.clip_end = 1000.0
ob_auto_camera = bpy.data.objects.new('AutoCamera', cam_auto)
scene.collection.objects.link(ob_auto_camera)
ob_auto_camera.location = (3.23989, -3.88787, 3.06862)
ob_auto_camera.rotation_euler = (1.09748, -7.21219e-08, 0.694738)
scene.camera = ob_auto_camera
light_auto_sun = bpy.data.lights.new('AutoSun', 'SUN')
light_auto_sun.energy = 3.0
light_auto_sun.angle = 0.0523599
ob_auto_sun = bpy.data.objects.new('AutoSun', light_auto_sun)
scene.collection.objects.link(ob_auto_sun)
ob_auto_sun.rotation_euler = (0.872665, 0.174533, 0.523599)
bpy.context.view_layer.update()
